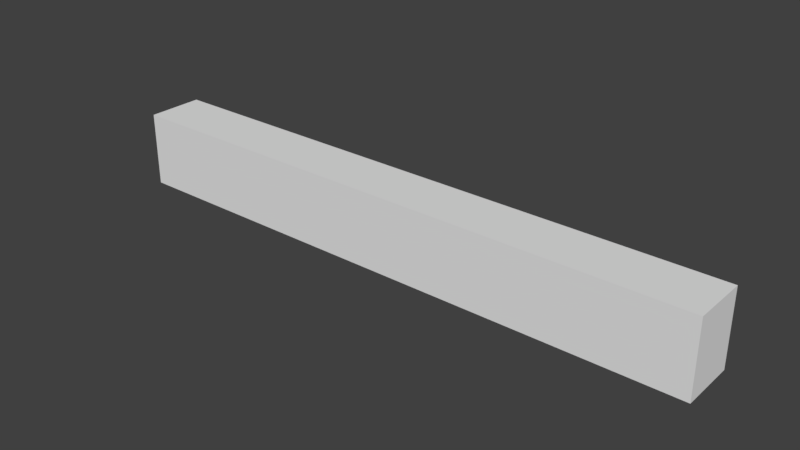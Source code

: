 # Source: SM_Cimientos_8x0.75x1.blend  (saved by Blender 2.78.0; exported with 4.5.12 LTS)
import bpy
from mathutils import Matrix  # noqa: F401  (used for matrix-valued properties, if any)

bpy.ops.wm.read_factory_settings(use_empty=True)
scene = bpy.context.scene
scene.name = 'Scene'

# ---- collections
col_collection_1 = bpy.data.collections.new('Collection 1'); scene.collection.children.link(col_collection_1)

# ---- world
world_world = bpy.data.worlds.new('World'); scene.world = world_world
world_world.color = (0.05088, 0.05088, 0.05088)
world_world.use_sun_shadow = False
world_world.sun_shadow_jitter_overblur = 0.0
world_world.cycles.sampling_method = 'MANUAL'

# ---- meshes
me_sm_cimientos_8x0_75x1 = bpy.data.meshes.new('SM_Cimientos 8x0.75x1')
me_sm_cimientos_8x0_75x1.from_pydata([(4.0, 1.371e-06, 0.0), (4.0, 1.371e-06, 1.0), (4.0, 0.75, 0.0), (4.0, 0.75, 1.0), (-4.0, 1.371e-06, 0.0), (-4.0, 0.0, 1.0), (-4.0, 0.75, 0.0), (-4.0, 0.75, 1.0)], [], [(4, 6, 2, 0), (0, 2, 3, 1), (1, 3, 7, 5), (5, 7, 6, 4), (2, 6, 7, 3), (1, 5, 4, 0)])
me_sm_cimientos_8x0_75x1.use_remesh_preserve_volume = False
me_sm_cimientos_8x0_75x1.use_remesh_preserve_attributes = False
me_sm_cimientos_8x0_75x1.use_mirror_vertex_groups = False
me_sm_cimientos_8x0_75x1.update()

# ---- objects
ob_sm_cimientos_8x0_75x1 = bpy.data.objects.new('SM_Cimientos 8x0.75x1', me_sm_cimientos_8x0_75x1)

# ---- transforms, parenting, visibility, modifiers, constraints
ob_sm_cimientos_8x0_75x1.location = (4.0, 0.0, 0.0)
ob_sm_cimientos_8x0_75x1.lineart.crease_threshold = 0.0

# ---- collection membership
col_collection_1.objects.link(ob_sm_cimientos_8x0_75x1)

# ---- scene / render settings (as saved in the file)
scene.frame_start = 1; scene.frame_end = 250; scene.frame_set(1)
scene.render.engine = 'CYCLES'
scene.render.resolution_percentage = 50
scene.render.dither_intensity = 0.0
scene.render.use_persistent_data = True
scene.cycles.shading_system = True
scene.cycles.use_denoising = False
scene.cycles.samples = 128
scene.cycles.sampling_pattern = 'TABULATED_SOBOL'
scene.cycles.light_sampling_threshold = 0.0
scene.cycles.use_adaptive_sampling = False
scene.cycles.use_light_tree = False
scene.cycles.blur_glossy = 0.0
scene.cycles.sample_clamp_indirect = 0.0
scene.view_settings.view_transform = 'Standard'
bpy.context.view_layer.update()

# ---- added for rendering (the .blend has no active camera and no usable light): camera, sun
cam_auto = bpy.data.cameras.new('AutoCamera')
cam_auto.lens = 50.0
cam_auto.sensor_width = 36.0
cam_auto.clip_end = 1000.0
ob_auto_camera = bpy.data.objects.new('AutoCamera', cam_auto)
scene.collection.objects.link(ob_auto_camera)
ob_auto_camera.location = (11.4916, -8.61493, 6.49328)
ob_auto_camera.rotation_euler = (1.09748, -7.21219e-08, 0.694738)
scene.camera = ob_auto_camera
light_auto_sun = bpy.data.lights.new('AutoSun', 'SUN')
light_auto_sun.energy = 3.0
light_auto_sun.angle = 0.0523599
ob_auto_sun = bpy.data.objects.new('AutoSun', light_auto_sun)
scene.collection.objects.link(ob_auto_sun)
ob_auto_sun.rotation_euler = (0.872665, 0.174533, 0.523599)
bpy.context.view_layer.update()
